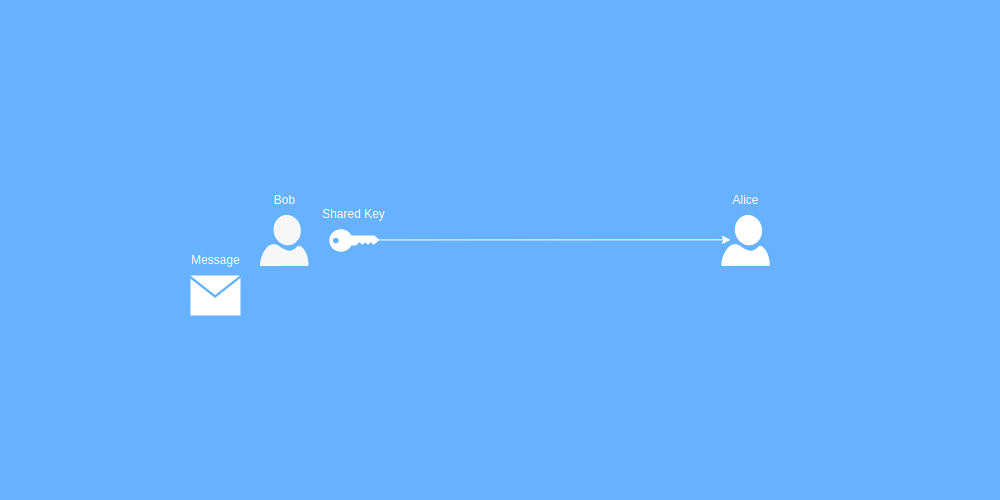

The diagram above was exported from draw.io. Its source (the exported page's mxGraphModel, read from the mxfile embedded in the PNG):
<mxGraphModel dx="2158" dy="877" grid="1" gridSize="10" guides="1" tooltips="1" connect="1" arrows="1" fold="1" page="1" pageScale="1" pageWidth="500" pageHeight="500" background="#66B2FF" math="0" shadow="0">
  <root>
    <mxCell id="0" />
    <mxCell id="1" parent="0" />
    <mxCell id="FDV2ICtsOoU_nQahaNID-24" value="" style="group" vertex="1" connectable="0" parent="1">
      <mxGeometry x="260" y="185" width="47.5" height="80" as="geometry" />
    </mxCell>
    <mxCell id="FDV2ICtsOoU_nQahaNID-8" value="" style="verticalLabelPosition=bottom;html=1;verticalAlign=top;align=center;strokeColor=#000000;fillColor=#080808;shape=mxgraph.azure.user;fontColor=#ffffff;container=0;" vertex="1" parent="FDV2ICtsOoU_nQahaNID-24">
      <mxGeometry y="30" width="47.5" height="50" as="geometry" />
    </mxCell>
    <mxCell id="FDV2ICtsOoU_nQahaNID-13" value="Bob" style="text;html=1;align=center;verticalAlign=middle;resizable=0;points=[];autosize=1;strokeColor=none;fillColor=none;container=0;" vertex="1" parent="FDV2ICtsOoU_nQahaNID-24">
      <mxGeometry x="3.75" width="40" height="30" as="geometry" />
    </mxCell>
    <mxCell id="FDV2ICtsOoU_nQahaNID-25" value="" style="group" vertex="1" connectable="0" parent="1">
      <mxGeometry x="307.5" y="198.75" width="90" height="52.5" as="geometry" />
    </mxCell>
    <mxCell id="FDV2ICtsOoU_nQahaNID-28" style="edgeStyle=orthogonalEdgeStyle;rounded=0;orthogonalLoop=1;jettySize=auto;html=1;exitX=0.995;exitY=0.475;exitDx=0;exitDy=0;exitPerimeter=0;" edge="1" parent="FDV2ICtsOoU_nQahaNID-25" source="FDV2ICtsOoU_nQahaNID-9">
      <mxGeometry relative="1" as="geometry">
        <mxPoint x="422.5" y="40.58333333333337" as="targetPoint" />
      </mxGeometry>
    </mxCell>
    <mxCell id="FDV2ICtsOoU_nQahaNID-9" value="" style="points=[[0,0.5,0],[0.24,0,0],[0.5,0.28,0],[0.995,0.475,0],[0.5,0.72,0],[0.24,1,0]];verticalLabelPosition=bottom;sketch=0;html=1;verticalAlign=top;aspect=fixed;align=center;pointerEvents=1;shape=mxgraph.cisco19.key;fillColor=#000000;strokeColor=#FFFFFF;fontColor=#ffffff;strokeWidth=1;" vertex="1" parent="FDV2ICtsOoU_nQahaNID-25">
      <mxGeometry x="21.25" y="30" width="50" height="22.5" as="geometry" />
    </mxCell>
    <mxCell id="FDV2ICtsOoU_nQahaNID-20" value="Shared Key" style="text;html=1;align=center;verticalAlign=middle;resizable=0;points=[];autosize=1;strokeColor=none;fillColor=none;" vertex="1" parent="FDV2ICtsOoU_nQahaNID-25">
      <mxGeometry width="90" height="30" as="geometry" />
    </mxCell>
    <mxCell id="FDV2ICtsOoU_nQahaNID-26" value="" style="group" vertex="1" connectable="0" parent="1">
      <mxGeometry x="180" y="245" width="70" height="70" as="geometry" />
    </mxCell>
    <mxCell id="FDV2ICtsOoU_nQahaNID-10" value="" style="sketch=0;pointerEvents=1;shadow=0;dashed=0;html=1;strokeColor=#FFFFFF;fillColor=#000000;labelPosition=center;verticalLabelPosition=bottom;verticalAlign=top;align=center;outlineConnect=0;shape=mxgraph.veeam2.letter;fontColor=#ffffff;" vertex="1" parent="FDV2ICtsOoU_nQahaNID-26">
      <mxGeometry x="10" y="30" width="50" height="40" as="geometry" />
    </mxCell>
    <mxCell id="FDV2ICtsOoU_nQahaNID-11" value="Message" style="text;html=1;align=center;verticalAlign=middle;resizable=0;points=[];autosize=1;strokeColor=none;fillColor=none;" vertex="1" parent="FDV2ICtsOoU_nQahaNID-26">
      <mxGeometry width="70" height="30" as="geometry" />
    </mxCell>
    <mxCell id="FDV2ICtsOoU_nQahaNID-27" value="" style="group" vertex="1" connectable="0" parent="1">
      <mxGeometry x="720" y="185" width="50" height="80" as="geometry" />
    </mxCell>
    <mxCell id="FDV2ICtsOoU_nQahaNID-16" value="" style="verticalLabelPosition=bottom;html=1;verticalAlign=top;align=center;strokeColor=#000000;fillColor=#000000;shape=mxgraph.azure.user;fontColor=#ffffff;" vertex="1" parent="FDV2ICtsOoU_nQahaNID-27">
      <mxGeometry x="1.25" y="30" width="47.5" height="50" as="geometry" />
    </mxCell>
    <mxCell id="FDV2ICtsOoU_nQahaNID-17" value="Alice" style="text;html=1;align=center;verticalAlign=middle;resizable=0;points=[];autosize=1;strokeColor=none;fillColor=none;" vertex="1" parent="FDV2ICtsOoU_nQahaNID-27">
      <mxGeometry width="50" height="30" as="geometry" />
    </mxCell>
  </root>
</mxGraphModel>